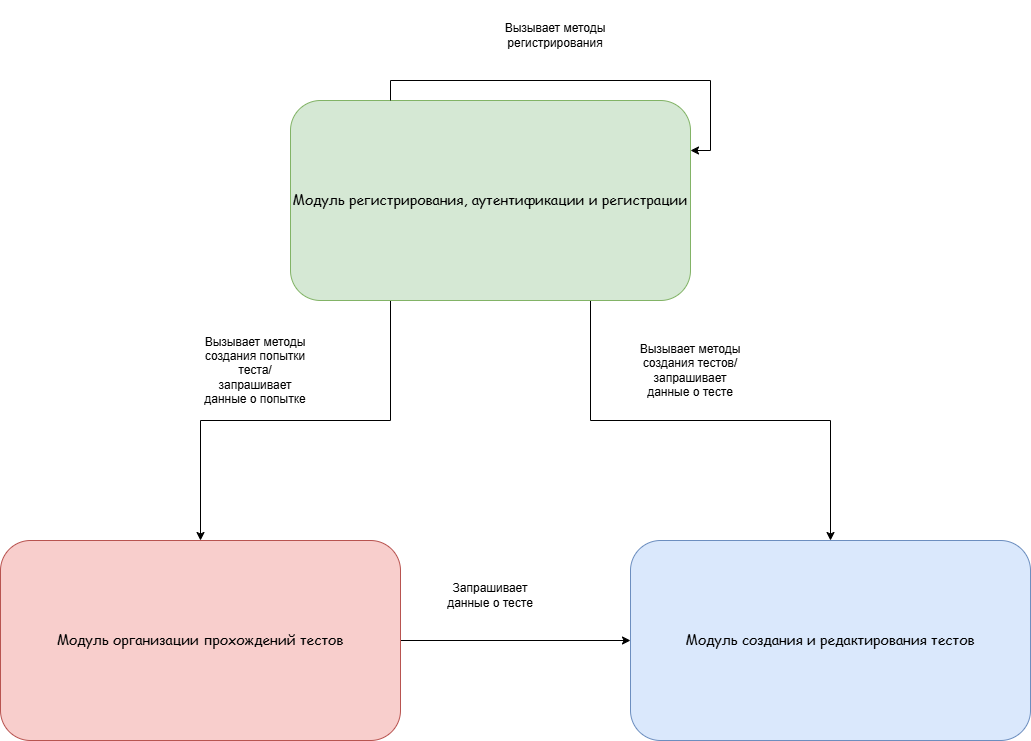

The diagram above was exported from draw.io. Its source (the exported page's mxGraphModel, read from the mxfile embedded in the PNG):
<mxGraphModel dx="1213" dy="758" grid="1" gridSize="10" guides="1" tooltips="1" connect="1" arrows="1" fold="1" page="1" pageScale="1" pageWidth="1600" pageHeight="900" math="0" shadow="0">
  <root>
    <mxCell id="0" />
    <mxCell id="1" parent="0" />
    <mxCell id="Ht6mBqCZzCn6aSoHPJpA-5" edge="1" parent="1" source="Ht6mBqCZzCn6aSoHPJpA-1" style="edgeStyle=orthogonalEdgeStyle;rounded=0;orthogonalLoop=1;jettySize=auto;html=1;exitX=0.25;exitY=1;exitDx=0;exitDy=0;" target="Ht6mBqCZzCn6aSoHPJpA-2">
      <mxGeometry relative="1" as="geometry" />
    </mxCell>
    <mxCell id="Ht6mBqCZzCn6aSoHPJpA-6" edge="1" parent="1" source="Ht6mBqCZzCn6aSoHPJpA-1" style="edgeStyle=orthogonalEdgeStyle;rounded=0;orthogonalLoop=1;jettySize=auto;html=1;exitX=0.75;exitY=1;exitDx=0;exitDy=0;entryX=0.5;entryY=0;entryDx=0;entryDy=0;" target="Ht6mBqCZzCn6aSoHPJpA-3">
      <mxGeometry relative="1" as="geometry" />
    </mxCell>
    <mxCell id="Ht6mBqCZzCn6aSoHPJpA-1" parent="1" style="rounded=1;whiteSpace=wrap;html=1;fillColor=#d5e8d4;strokeColor=#82b366;" value="&lt;font face=&quot;Comic Sans MS&quot; style=&quot;font-size: 14px;&quot;&gt;Модуль регистрирования, аутентификации и регистрации&lt;/font&gt;" vertex="1">
      <mxGeometry height="200" width="400" x="330" y="150" as="geometry" />
    </mxCell>
    <mxCell id="Ht6mBqCZzCn6aSoHPJpA-9" edge="1" parent="1" source="Ht6mBqCZzCn6aSoHPJpA-2" style="edgeStyle=orthogonalEdgeStyle;rounded=0;orthogonalLoop=1;jettySize=auto;html=1;exitX=1;exitY=0.5;exitDx=0;exitDy=0;entryX=0;entryY=0.5;entryDx=0;entryDy=0;" target="Ht6mBqCZzCn6aSoHPJpA-3">
      <mxGeometry relative="1" as="geometry" />
    </mxCell>
    <mxCell id="Ht6mBqCZzCn6aSoHPJpA-2" parent="1" style="rounded=1;whiteSpace=wrap;html=1;fillColor=#f8cecc;strokeColor=#b85450;" value="&lt;font face=&quot;Comic Sans MS&quot; style=&quot;font-size: 14px;&quot;&gt;Модуль организации прохождений тестов&lt;/font&gt;" vertex="1">
      <mxGeometry height="200" width="400" x="40" y="590" as="geometry" />
    </mxCell>
    <mxCell id="Ht6mBqCZzCn6aSoHPJpA-3" parent="1" style="rounded=1;whiteSpace=wrap;html=1;fillColor=#dae8fc;strokeColor=#6c8ebf;" value="&lt;font style=&quot;font-size: 14px;&quot; face=&quot;Comic Sans MS&quot;&gt;Модуль создания и редактирования тестов&lt;/font&gt;" vertex="1">
      <mxGeometry height="200" width="400" x="670" y="590" as="geometry" />
    </mxCell>
    <mxCell id="Ht6mBqCZzCn6aSoHPJpA-7" parent="1" style="text;html=1;whiteSpace=wrap;strokeColor=none;fillColor=none;align=center;verticalAlign=middle;rounded=0;" value="Вызывает методы создания попытки теста/ запрашивает данные о попытке" vertex="1">
      <mxGeometry height="100" width="110" x="240" y="370" as="geometry" />
    </mxCell>
    <mxCell id="Ht6mBqCZzCn6aSoHPJpA-8" parent="1" style="text;html=1;whiteSpace=wrap;strokeColor=none;fillColor=none;align=center;verticalAlign=middle;rounded=0;" value="Вызывает методы создания тестов/запрашивает данные о тесте" vertex="1">
      <mxGeometry height="70" width="120" x="670" y="385" as="geometry" />
    </mxCell>
    <mxCell id="Ht6mBqCZzCn6aSoHPJpA-10" parent="1" style="text;html=1;whiteSpace=wrap;strokeColor=none;fillColor=none;align=center;verticalAlign=middle;rounded=0;" value="Запрашивает данные о тесте" vertex="1">
      <mxGeometry height="70" width="110" x="475" y="610" as="geometry" />
    </mxCell>
    <mxCell id="Ht6mBqCZzCn6aSoHPJpA-11" edge="1" parent="1" source="Ht6mBqCZzCn6aSoHPJpA-1" style="edgeStyle=orthogonalEdgeStyle;rounded=0;orthogonalLoop=1;jettySize=auto;html=1;exitX=0.25;exitY=0;exitDx=0;exitDy=0;entryX=1;entryY=0.25;entryDx=0;entryDy=0;" target="Ht6mBqCZzCn6aSoHPJpA-1">
      <mxGeometry relative="1" as="geometry" />
    </mxCell>
    <mxCell id="Ht6mBqCZzCn6aSoHPJpA-12" parent="1" style="text;html=1;whiteSpace=wrap;strokeColor=none;fillColor=none;align=center;verticalAlign=middle;rounded=0;" value="Вызывает методы регистрирования" vertex="1">
      <mxGeometry height="70" width="150" x="520" y="50" as="geometry" />
    </mxCell>
  </root>
</mxGraphModel>